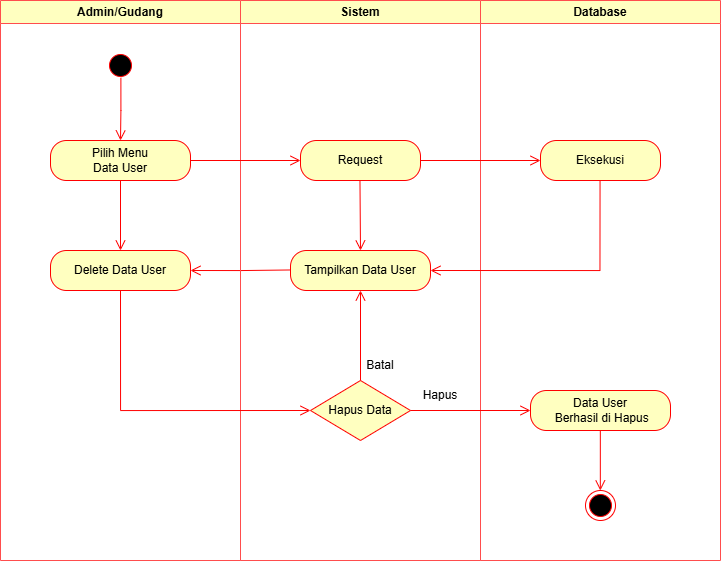

The diagram above was exported from draw.io. Its source (the exported page's mxGraphModel, read from the mxfile embedded in the PNG):
<mxGraphModel dx="781" dy="655" grid="1" gridSize="10" guides="1" tooltips="1" connect="1" arrows="1" fold="1" page="1" pageScale="1" pageWidth="827" pageHeight="1169" math="0" shadow="0">
  <root>
    <mxCell id="0" />
    <mxCell id="1" parent="0" />
    <mxCell id="ee8p8ljE517x93Yb8nL1-24" value="Admin/Gudang" style="swimlane;whiteSpace=wrap;html=1;strokeColor=#FF4D4D;fillColor=#FFFFC0;" parent="1" vertex="1">
      <mxGeometry x="50" y="50" width="240" height="560" as="geometry">
        <mxRectangle x="120" y="50" width="140" height="30" as="alternateBounds" />
      </mxGeometry>
    </mxCell>
    <mxCell id="zFffDVmupzQIJR3KWeRZ-2" value="Delete Data User" style="rounded=1;whiteSpace=wrap;html=1;arcSize=40;fontColor=#000000;fillColor=#ffffc0;strokeColor=#ff0000;" parent="ee8p8ljE517x93Yb8nL1-24" vertex="1">
      <mxGeometry x="50" y="250" width="140" height="40" as="geometry" />
    </mxCell>
    <mxCell id="zFffDVmupzQIJR3KWeRZ-3" value="" style="edgeStyle=orthogonalEdgeStyle;html=1;verticalAlign=bottom;endArrow=open;endSize=8;strokeColor=#ff0000;rounded=0;exitX=0;exitY=0.5;exitDx=0;exitDy=0;" parent="ee8p8ljE517x93Yb8nL1-24" edge="1">
      <mxGeometry relative="1" as="geometry">
        <mxPoint x="190" y="270" as="targetPoint" />
        <mxPoint x="290" y="269.47" as="sourcePoint" />
      </mxGeometry>
    </mxCell>
    <mxCell id="ee8p8ljE517x93Yb8nL1-25" value="Sistem" style="swimlane;whiteSpace=wrap;html=1;strokeColor=#FF4D4D;fillColor=#FFFFC0;" parent="1" vertex="1">
      <mxGeometry x="290" y="50" width="240" height="560" as="geometry" />
    </mxCell>
    <mxCell id="zFffDVmupzQIJR3KWeRZ-1" value="Tampilkan Data&lt;span style=&quot;background-color: initial;&quot;&gt;&amp;nbsp;&lt;/span&gt;&lt;span style=&quot;background-color: initial;&quot;&gt;User&lt;/span&gt;" style="rounded=1;whiteSpace=wrap;html=1;arcSize=40;fontColor=#000000;fillColor=#ffffc0;strokeColor=#ff0000;" parent="ee8p8ljE517x93Yb8nL1-25" vertex="1">
      <mxGeometry x="50" y="250" width="140" height="40" as="geometry" />
    </mxCell>
    <mxCell id="zFffDVmupzQIJR3KWeRZ-13" value="" style="edgeStyle=orthogonalEdgeStyle;html=1;verticalAlign=bottom;endArrow=open;endSize=8;strokeColor=#ff0000;rounded=0;exitX=0.5;exitY=1;exitDx=0;exitDy=0;entryX=0.5;entryY=0;entryDx=0;entryDy=0;" parent="ee8p8ljE517x93Yb8nL1-25" target="zFffDVmupzQIJR3KWeRZ-1" edge="1">
      <mxGeometry relative="1" as="geometry">
        <mxPoint x="119.47000000000003" y="240" as="targetPoint" />
        <mxPoint x="119.47000000000003" y="180" as="sourcePoint" />
      </mxGeometry>
    </mxCell>
    <mxCell id="ee8p8ljE517x93Yb8nL1-30" value="Batal" style="text;html=1;align=center;verticalAlign=middle;whiteSpace=wrap;rounded=0;" parent="ee8p8ljE517x93Yb8nL1-25" vertex="1">
      <mxGeometry x="110" y="350" width="60" height="30" as="geometry" />
    </mxCell>
    <mxCell id="ee8p8ljE517x93Yb8nL1-26" value="Database" style="swimlane;whiteSpace=wrap;html=1;strokeColor=#FF4D4D;fillColor=#FFFFC0;" parent="1" vertex="1">
      <mxGeometry x="530" y="50" width="240" height="560" as="geometry" />
    </mxCell>
    <mxCell id="ee8p8ljE517x93Yb8nL1-27" value="" style="ellipse;html=1;shape=startState;fillColor=#000000;strokeColor=#ff0000;" parent="ee8p8ljE517x93Yb8nL1-26" vertex="1">
      <mxGeometry x="-375" y="50" width="30" height="30" as="geometry" />
    </mxCell>
    <mxCell id="ee8p8ljE517x93Yb8nL1-28" value="" style="edgeStyle=orthogonalEdgeStyle;html=1;verticalAlign=bottom;endArrow=open;endSize=8;strokeColor=#ff0000;rounded=0;exitX=0.513;exitY=0.91;exitDx=0;exitDy=0;exitPerimeter=0;" parent="ee8p8ljE517x93Yb8nL1-26" source="ee8p8ljE517x93Yb8nL1-27" edge="1">
      <mxGeometry relative="1" as="geometry">
        <mxPoint x="-360" y="140" as="targetPoint" />
        <mxPoint x="-350" y="110" as="sourcePoint" />
      </mxGeometry>
    </mxCell>
    <mxCell id="ee8p8ljE517x93Yb8nL1-4" value="Pilih Menu&lt;div&gt;Data User&lt;/div&gt;" style="rounded=1;whiteSpace=wrap;html=1;arcSize=40;fontColor=#000000;fillColor=#ffffc0;strokeColor=#ff0000;" parent="ee8p8ljE517x93Yb8nL1-26" vertex="1">
      <mxGeometry x="-430" y="140" width="140" height="40" as="geometry" />
    </mxCell>
    <mxCell id="ee8p8ljE517x93Yb8nL1-22" value="" style="edgeStyle=orthogonalEdgeStyle;html=1;verticalAlign=bottom;endArrow=open;endSize=8;strokeColor=#ff0000;rounded=0;exitX=1;exitY=0.5;exitDx=0;exitDy=0;entryX=0;entryY=0.5;entryDx=0;entryDy=0;" parent="ee8p8ljE517x93Yb8nL1-26" source="ee8p8ljE517x93Yb8nL1-4" target="ee8p8ljE517x93Yb8nL1-20" edge="1">
      <mxGeometry relative="1" as="geometry">
        <mxPoint x="-250" y="230" as="targetPoint" />
        <mxPoint x="-250.00000000000023" y="170" as="sourcePoint" />
      </mxGeometry>
    </mxCell>
    <mxCell id="ee8p8ljE517x93Yb8nL1-23" value="" style="edgeStyle=orthogonalEdgeStyle;html=1;verticalAlign=bottom;endArrow=open;endSize=8;strokeColor=#ff0000;rounded=0;exitX=1;exitY=0.5;exitDx=0;exitDy=0;" parent="ee8p8ljE517x93Yb8nL1-26" source="ee8p8ljE517x93Yb8nL1-20" target="ee8p8ljE517x93Yb8nL1-17" edge="1">
      <mxGeometry relative="1" as="geometry">
        <mxPoint x="50" y="160" as="targetPoint" />
        <mxPoint x="-50" y="200" as="sourcePoint" />
      </mxGeometry>
    </mxCell>
    <mxCell id="ee8p8ljE517x93Yb8nL1-20" value="Request" style="rounded=1;whiteSpace=wrap;html=1;arcSize=40;fontColor=#000000;fillColor=#ffffc0;strokeColor=#ff0000;" parent="ee8p8ljE517x93Yb8nL1-26" vertex="1">
      <mxGeometry x="-180" y="140" width="120" height="40" as="geometry" />
    </mxCell>
    <mxCell id="ee8p8ljE517x93Yb8nL1-17" value="Eksekusi" style="rounded=1;whiteSpace=wrap;html=1;arcSize=40;fontColor=#000000;fillColor=#ffffc0;strokeColor=#ff0000;" parent="ee8p8ljE517x93Yb8nL1-26" vertex="1">
      <mxGeometry x="60" y="140" width="120" height="40" as="geometry" />
    </mxCell>
    <mxCell id="ee8p8ljE517x93Yb8nL1-19" value="" style="edgeStyle=orthogonalEdgeStyle;html=1;verticalAlign=bottom;endArrow=open;endSize=8;strokeColor=#ff0000;rounded=0;entryX=1;entryY=0.5;entryDx=0;entryDy=0;" parent="ee8p8ljE517x93Yb8nL1-26" target="zFffDVmupzQIJR3KWeRZ-1" edge="1">
      <mxGeometry relative="1" as="geometry">
        <mxPoint x="120" y="270" as="targetPoint" />
        <mxPoint x="119.54999999999973" y="180" as="sourcePoint" />
        <Array as="points">
          <mxPoint x="119" y="270" />
        </Array>
      </mxGeometry>
    </mxCell>
    <mxCell id="ee8p8ljE517x93Yb8nL1-13" value="Hapus Data" style="rhombus;whiteSpace=wrap;html=1;fontColor=#000000;fillColor=#ffffc0;strokeColor=#ff0000;" parent="ee8p8ljE517x93Yb8nL1-26" vertex="1">
      <mxGeometry x="-170" y="380" width="100" height="60" as="geometry" />
    </mxCell>
    <mxCell id="ee8p8ljE517x93Yb8nL1-31" value="Hapus" style="text;html=1;align=center;verticalAlign=middle;whiteSpace=wrap;rounded=0;" parent="ee8p8ljE517x93Yb8nL1-26" vertex="1">
      <mxGeometry x="-70" y="380" width="60" height="30" as="geometry" />
    </mxCell>
    <mxCell id="zFffDVmupzQIJR3KWeRZ-9" value="Data User&lt;div&gt;&amp;nbsp;Berhasil di Hapus&lt;/div&gt;" style="rounded=1;whiteSpace=wrap;html=1;arcSize=40;fontColor=#000000;fillColor=#ffffc0;strokeColor=#ff0000;" parent="ee8p8ljE517x93Yb8nL1-26" vertex="1">
      <mxGeometry x="50" y="390" width="140" height="40" as="geometry" />
    </mxCell>
    <mxCell id="zFffDVmupzQIJR3KWeRZ-11" value="" style="edgeStyle=orthogonalEdgeStyle;html=1;verticalAlign=bottom;endArrow=open;endSize=8;strokeColor=#ff0000;rounded=0;exitX=1;exitY=0.5;exitDx=0;exitDy=0;entryX=0;entryY=0.5;entryDx=0;entryDy=0;" parent="ee8p8ljE517x93Yb8nL1-26" source="ee8p8ljE517x93Yb8nL1-13" target="zFffDVmupzQIJR3KWeRZ-9" edge="1">
      <mxGeometry relative="1" as="geometry">
        <mxPoint x="-110" y="390" as="targetPoint" />
        <mxPoint x="-110" y="320" as="sourcePoint" />
      </mxGeometry>
    </mxCell>
    <mxCell id="ee8p8ljE517x93Yb8nL1-9" value="" style="ellipse;html=1;shape=endState;fillColor=#000000;strokeColor=#ff0000;" parent="ee8p8ljE517x93Yb8nL1-26" vertex="1">
      <mxGeometry x="105" y="490" width="30" height="30" as="geometry" />
    </mxCell>
    <mxCell id="ee8p8ljE517x93Yb8nL1-8" value="" style="edgeStyle=orthogonalEdgeStyle;html=1;verticalAlign=bottom;endArrow=open;endSize=8;strokeColor=#ff0000;rounded=0;" parent="ee8p8ljE517x93Yb8nL1-26" edge="1">
      <mxGeometry relative="1" as="geometry">
        <mxPoint x="119.83000000000004" y="490" as="targetPoint" />
        <mxPoint x="119.82999999999981" y="430" as="sourcePoint" />
      </mxGeometry>
    </mxCell>
    <mxCell id="zFffDVmupzQIJR3KWeRZ-12" value="" style="edgeStyle=orthogonalEdgeStyle;html=1;verticalAlign=bottom;endArrow=open;endSize=8;strokeColor=#ff0000;rounded=0;exitX=0.5;exitY=1;exitDx=0;exitDy=0;entryX=0.5;entryY=0;entryDx=0;entryDy=0;" parent="1" source="ee8p8ljE517x93Yb8nL1-4" target="zFffDVmupzQIJR3KWeRZ-2" edge="1">
      <mxGeometry relative="1" as="geometry">
        <mxPoint x="360" y="220" as="targetPoint" />
        <mxPoint x="250" y="220" as="sourcePoint" />
      </mxGeometry>
    </mxCell>
    <mxCell id="od11LM9rjAPANoberiLK-1" value="" style="edgeStyle=orthogonalEdgeStyle;html=1;verticalAlign=bottom;endArrow=open;endSize=8;strokeColor=#ff0000;rounded=0;exitX=0.5;exitY=1;exitDx=0;exitDy=0;entryX=0;entryY=0.5;entryDx=0;entryDy=0;" edge="1" parent="1" source="zFffDVmupzQIJR3KWeRZ-2" target="ee8p8ljE517x93Yb8nL1-13">
      <mxGeometry relative="1" as="geometry">
        <mxPoint x="250" y="330" as="targetPoint" />
        <mxPoint x="350" y="329.47" as="sourcePoint" />
      </mxGeometry>
    </mxCell>
    <mxCell id="od11LM9rjAPANoberiLK-2" value="" style="edgeStyle=orthogonalEdgeStyle;html=1;verticalAlign=bottom;endArrow=open;endSize=8;strokeColor=#ff0000;rounded=0;exitX=0.5;exitY=0;exitDx=0;exitDy=0;entryX=0.5;entryY=1;entryDx=0;entryDy=0;" edge="1" parent="1" source="ee8p8ljE517x93Yb8nL1-13" target="zFffDVmupzQIJR3KWeRZ-1">
      <mxGeometry relative="1" as="geometry">
        <mxPoint x="260" y="340" as="targetPoint" />
        <mxPoint x="360" y="339.47" as="sourcePoint" />
      </mxGeometry>
    </mxCell>
  </root>
</mxGraphModel>